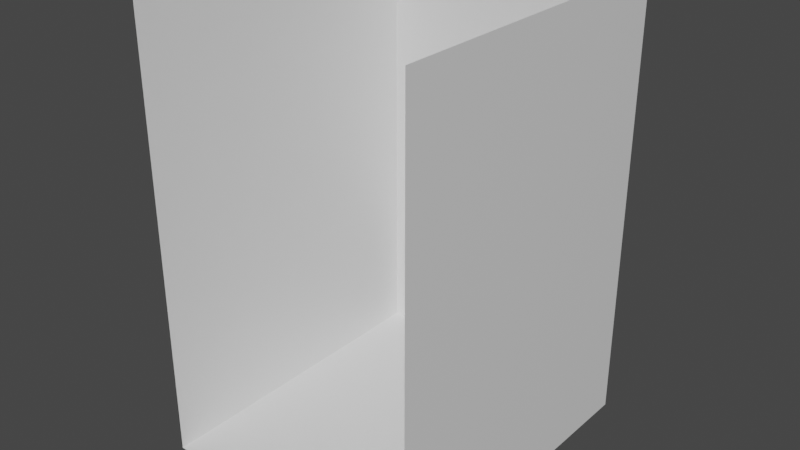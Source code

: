 # Source: main_room_model.blend  (saved by Blender 3.2.14; exported with 4.5.12 LTS)
import bpy
from mathutils import Matrix  # noqa: F401  (used for matrix-valued properties, if any)

bpy.ops.wm.read_factory_settings(use_empty=True)
scene = bpy.context.scene
scene.name = 'Scene'

# ---- collections
col_collection = bpy.data.collections.new('Collection'); scene.collection.children.link(col_collection)

# ---- materials (node trees are filled in below, after node groups)
mat_material = bpy.data.materials.new('Material')
mat_material.alpha_threshold = 0.0
mat_material.use_transparent_shadow = False
mat_material.line_color = (0.0, 0.0, 0.0, 1.0)

# ---- material node trees
mat_material.use_nodes = True; mat_material.node_tree.nodes.clear()
_N = mat_material.node_tree.nodes; _L = mat_material.node_tree.links
n0 = _N.new('ShaderNodeOutputMaterial'); n0.name = 'Material Output'; n0.location = (300, 300)
n1 = _N.new('ShaderNodeBsdfPrincipled'); n1.name = 'Principled BSDF'; n1.location = (10, 300)
n1.distribution = 'GGX'
n1.subsurface_method = 'RANDOM_WALK_SKIN'
n1.inputs[2].default_value = 0.4
n1.inputs[3].default_value = 1.45
n1.inputs[27].default_value = (0.0, 0.0, 0.0, 1.0)
n1.inputs[28].default_value = 1.0
_L.new(n1.outputs[0], n0.inputs[0])
n0.is_active_output = True

# ---- world
world_world = bpy.data.worlds.new('World'); scene.world = world_world
world_world.use_nodes = True; world_world.node_tree.nodes.clear()
_N = world_world.node_tree.nodes; _L = world_world.node_tree.links
n0 = _N.new('ShaderNodeOutputWorld'); n0.name = 'World Output'; n0.location = (300, 300)
n1 = _N.new('ShaderNodeBackground'); n1.name = 'Background'; n1.location = (10, 300)
n1.inputs[0].default_value = (0.05088, 0.05088, 0.05088, 1.0)
_L.new(n1.outputs[0], n0.inputs[0])
n0.is_active_output = True
world_world.color = (0.05088, 0.05088, 0.05088)
world_world.use_sun_shadow = False
world_world.sun_shadow_jitter_overblur = 0.0

# ---- meshes
me_cube = bpy.data.meshes.new('Cube')
me_cube.from_pydata([(0.0, 36.0, 50.0), (31.0, 36.0, 50.0), (31.0, 0.0, 50.0), (31.0, 36.0, 0.0), (0.0, 36.0, 0.0), (31.0, 0.0, 0.0), (0.0, 0.0, 0.0), (0.0, 0.0, 50.0)], [], [(6, 4, 0, 7), (3, 5, 2, 1), (6, 5, 3, 4), (4, 3, 1, 0)])
_uv = me_cube.uv_layers.new(name='UVMap')
_uv.uv.foreach_set('vector', [0.0, 0.0, 0.0, 1.0, 0.0, 1.0, 0.0, 0.0, 1.0, 1.0, 1.0, 0.0, 1.0, 0.0, 1.0, 1.0, 0.0, 0.0, 1.0, 0.0, 1.0, 1.0, 0.0, 1.0, 0.0, 1.0, 1.0, 1.0, 1.0, 1.0, 0.0, 1.0])
me_cube.materials.append(mat_material)
me_cube.use_mirror_vertex_groups = False
me_cube.update()

# ---- objects
ob_cube = bpy.data.objects.new('Cube', me_cube)

# ---- transforms, parenting, visibility, modifiers, constraints
ob_cube.location = (0.0, 0.0, 0.0)
ob_cube.lock_rotations_4d = False
ob_cube.empty_display_type = 'ARROWS'
ob_cube.lineart.crease_threshold = 0.0

# ---- collection membership
col_collection.objects.link(ob_cube)

# ---- scene / render settings (as saved in the file)
scene.frame_start = 1; scene.frame_end = 250; scene.frame_set(1)
scene.render.engine = 'BLENDER_EEVEE_NEXT'
scene.cycles.sampling_pattern = 'TABULATED_SOBOL'
scene.cycles.use_light_tree = False
scene.view_settings.view_transform = 'Filmic'
bpy.context.view_layer.update()

# ---- added for rendering (the .blend has no active camera and no usable light): camera, sun
cam_auto = bpy.data.cameras.new('AutoCamera')
cam_auto.lens = 50.0
cam_auto.sensor_width = 36.0
cam_auto.clip_end = 1119.93
ob_auto_camera = bpy.data.objects.new('AutoCamera', cam_auto)
scene.collection.objects.link(ob_auto_camera)
ob_auto_camera.location = (79.3137, -58.5764, 76.0509)
ob_auto_camera.rotation_euler = (1.09748, -7.21219e-08, 0.694738)
scene.camera = ob_auto_camera
light_auto_sun = bpy.data.lights.new('AutoSun', 'SUN')
light_auto_sun.energy = 3.0
light_auto_sun.angle = 0.0523599
ob_auto_sun = bpy.data.objects.new('AutoSun', light_auto_sun)
scene.collection.objects.link(ob_auto_sun)
ob_auto_sun.rotation_euler = (0.872665, 0.174533, 0.523599)
bpy.context.view_layer.update()

